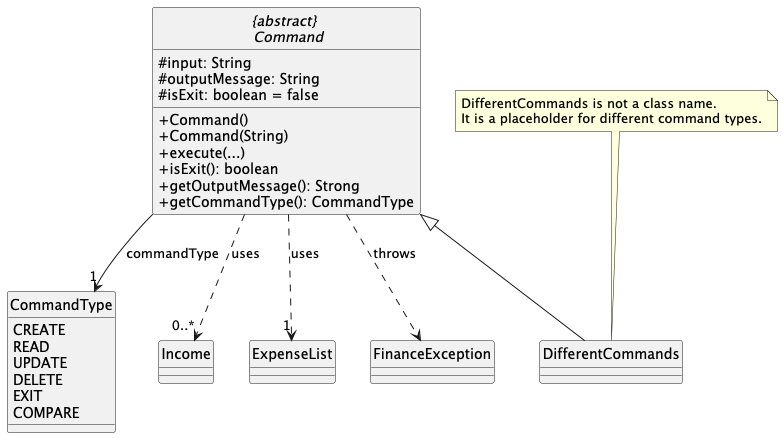

The diagram above was rendered by PlantUML. Its source (embedded in the PNG):
@startuml
'https://plantuml.com/class-diagram
hide circle
skinparam classAttributeIconSize 0
abstract class "{abstract} \n Command" {
    #input: String
    #outputMessage: String
    #isExit: boolean = false
    +Command()
    +Command(String)
    +execute(...)
    +isExit(): boolean
    +getOutputMessage(): Strong
    +getCommandType(): CommandType
}
class DifferentCommands
enum CommandType {
CREATE
READ
UPDATE
DELETE
EXIT
COMPARE
}

' Define the other classes
class Income
class ExpenseList

class FinanceException
DifferentCommands -up-|> "{abstract} \n Command"
"{abstract} \n Command" ..> "0..*" Income:  uses
"{abstract} \n Command" ..> "1" ExpenseList: uses
"{abstract} \n Command" --> "1" CommandType: commandType
"{abstract} \n Command" ..> FinanceException: throws

' Add a note for clarification
note top of DifferentCommands
  DifferentCommands is not a class name.
  It is a placeholder for different command types.
end note

@enduml